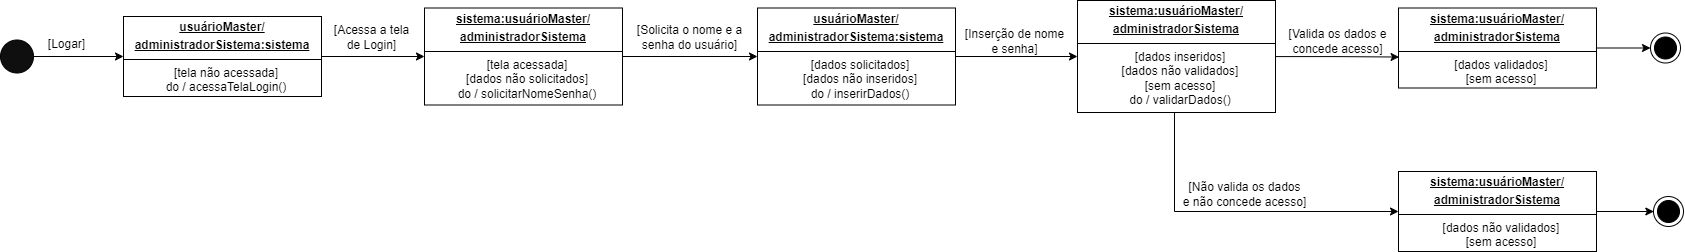

The diagram above was exported from draw.io. Its source (the exported page's mxGraphModel, read from the mxfile embedded in the PNG):
<mxGraphModel dx="2171" dy="1076" grid="0" gridSize="10" guides="1" tooltips="1" connect="1" arrows="1" fold="1" page="1" pageScale="1" pageWidth="827" pageHeight="1169" math="0" shadow="0">
  <root>
    <mxCell id="0" />
    <mxCell id="1" parent="0" />
    <mxCell id="BuS9KghKbcs4ADZbtu5D-1" style="edgeStyle=orthogonalEdgeStyle;rounded=0;orthogonalLoop=1;jettySize=auto;html=1;entryX=0;entryY=0.5;entryDx=0;entryDy=0;" edge="1" parent="1" source="BuS9KghKbcs4ADZbtu5D-2" target="BuS9KghKbcs4ADZbtu5D-4">
      <mxGeometry relative="1" as="geometry" />
    </mxCell>
    <mxCell id="BuS9KghKbcs4ADZbtu5D-2" value="" style="ellipse;whiteSpace=wrap;html=1;aspect=fixed;fillColor=#0F0F0F;" vertex="1" parent="1">
      <mxGeometry x="37" y="248.5" width="33" height="33" as="geometry" />
    </mxCell>
    <mxCell id="BuS9KghKbcs4ADZbtu5D-3" style="edgeStyle=orthogonalEdgeStyle;rounded=0;orthogonalLoop=1;jettySize=auto;html=1;entryX=0;entryY=0.5;entryDx=0;entryDy=0;" edge="1" parent="1" source="BuS9KghKbcs4ADZbtu5D-4" target="BuS9KghKbcs4ADZbtu5D-9">
      <mxGeometry relative="1" as="geometry" />
    </mxCell>
    <mxCell id="BuS9KghKbcs4ADZbtu5D-4" value="&lt;p style=&quot;margin:0px;margin-top:4px;text-align:center;text-decoration:underline;&quot;&gt;&lt;b&gt;usuárioMaster/&lt;/b&gt;&lt;/p&gt;&lt;p style=&quot;margin:0px;margin-top:4px;text-align:center;text-decoration:underline;&quot;&gt;&lt;b&gt;administradorSistema:sistema&lt;/b&gt;&lt;/p&gt;&lt;hr size=&quot;1&quot; style=&quot;border-style:solid;&quot;&gt;&lt;p style=&quot;text-align: center; margin: 0px 0px 0px 8px;&quot;&gt;[tela não acessada]&lt;/p&gt;&lt;p style=&quot;text-align: center; margin: 0px 0px 0px 8px;&quot;&gt;do / acessaTelaLogin()&lt;/p&gt;" style="verticalAlign=top;align=left;overflow=fill;html=1;whiteSpace=wrap;" vertex="1" parent="1">
      <mxGeometry x="160" y="225" width="198" height="80" as="geometry" />
    </mxCell>
    <mxCell id="BuS9KghKbcs4ADZbtu5D-5" value="[Logar&lt;span style=&quot;background-color: initial;&quot;&gt;]&lt;/span&gt;" style="text;html=1;align=center;verticalAlign=middle;resizable=0;points=[];autosize=1;strokeColor=none;fillColor=none;" vertex="1" parent="1">
      <mxGeometry x="75" y="240" width="55" height="26" as="geometry" />
    </mxCell>
    <mxCell id="BuS9KghKbcs4ADZbtu5D-38" style="edgeStyle=orthogonalEdgeStyle;rounded=0;orthogonalLoop=1;jettySize=auto;html=1;entryX=0;entryY=0.5;entryDx=0;entryDy=0;" edge="1" parent="1" source="BuS9KghKbcs4ADZbtu5D-9" target="BuS9KghKbcs4ADZbtu5D-12">
      <mxGeometry relative="1" as="geometry" />
    </mxCell>
    <mxCell id="BuS9KghKbcs4ADZbtu5D-9" value="&lt;p style=&quot;margin:0px;margin-top:4px;text-align:center;text-decoration:underline;&quot;&gt;&lt;b style=&quot;background-color: initial;&quot;&gt;sistema:&lt;/b&gt;&lt;b&gt;usuárioMaster/&lt;/b&gt;&lt;/p&gt;&lt;p style=&quot;margin:0px;margin-top:4px;text-align:center;text-decoration:underline;&quot;&gt;&lt;b&gt;administradorSistema&lt;/b&gt;&lt;/p&gt;&lt;hr size=&quot;1&quot; style=&quot;border-style:solid;&quot;&gt;&lt;p style=&quot;text-align: center; margin: 0px 0px 0px 8px;&quot;&gt;[tela acessada]&lt;/p&gt;&lt;p style=&quot;text-align: center; margin: 0px 0px 0px 8px;&quot;&gt;[dados não solicitados]&lt;/p&gt;&lt;p style=&quot;text-align: center; margin: 0px 0px 0px 8px;&quot;&gt;do / solicitarNomeSenha()&lt;/p&gt;" style="verticalAlign=top;align=left;overflow=fill;html=1;whiteSpace=wrap;" vertex="1" parent="1">
      <mxGeometry x="461" y="216.5" width="198" height="97" as="geometry" />
    </mxCell>
    <mxCell id="BuS9KghKbcs4ADZbtu5D-10" value="[Acessa a tela&lt;div&gt;&lt;span style=&quot;background-color: initial;&quot;&gt;de Login]&lt;/span&gt;&lt;/div&gt;" style="text;html=1;align=center;verticalAlign=middle;resizable=0;points=[];autosize=1;strokeColor=none;fillColor=none;" vertex="1" parent="1">
      <mxGeometry x="361" y="225" width="93" height="41" as="geometry" />
    </mxCell>
    <mxCell id="BuS9KghKbcs4ADZbtu5D-39" style="edgeStyle=orthogonalEdgeStyle;rounded=0;orthogonalLoop=1;jettySize=auto;html=1;entryX=0;entryY=0.5;entryDx=0;entryDy=0;" edge="1" parent="1" source="BuS9KghKbcs4ADZbtu5D-12" target="BuS9KghKbcs4ADZbtu5D-26">
      <mxGeometry relative="1" as="geometry" />
    </mxCell>
    <mxCell id="BuS9KghKbcs4ADZbtu5D-12" value="&lt;p style=&quot;margin:0px;margin-top:4px;text-align:center;text-decoration:underline;&quot;&gt;&lt;b&gt;usuárioMaster/&lt;/b&gt;&lt;/p&gt;&lt;p style=&quot;margin:0px;margin-top:4px;text-align:center;text-decoration:underline;&quot;&gt;&lt;b&gt;administradorSistema:sistema&lt;/b&gt;&lt;/p&gt;&lt;hr size=&quot;1&quot; style=&quot;border-style:solid;&quot;&gt;&lt;p style=&quot;text-align: center; margin: 0px 0px 0px 8px;&quot;&gt;[dados solicitados]&lt;/p&gt;&lt;p style=&quot;text-align: center; margin: 0px 0px 0px 8px;&quot;&gt;[dados não inseridos]&lt;/p&gt;&lt;p style=&quot;text-align: center; margin: 0px 0px 0px 8px;&quot;&gt;do / inserirDados()&lt;/p&gt;" style="verticalAlign=top;align=left;overflow=fill;html=1;whiteSpace=wrap;" vertex="1" parent="1">
      <mxGeometry x="794" y="216.5" width="198" height="97" as="geometry" />
    </mxCell>
    <mxCell id="BuS9KghKbcs4ADZbtu5D-13" value="[Solicita o nome e a&lt;div&gt;&lt;span style=&quot;background-color: initial;&quot;&gt;senha do usuário]&lt;/span&gt;&lt;/div&gt;" style="text;html=1;align=center;verticalAlign=middle;resizable=0;points=[];autosize=1;strokeColor=none;fillColor=none;" vertex="1" parent="1">
      <mxGeometry x="664" y="225" width="123" height="41" as="geometry" />
    </mxCell>
    <mxCell id="BuS9KghKbcs4ADZbtu5D-45" style="edgeStyle=orthogonalEdgeStyle;rounded=0;orthogonalLoop=1;jettySize=auto;html=1;entryX=0;entryY=0.5;entryDx=0;entryDy=0;" edge="1" parent="1" source="BuS9KghKbcs4ADZbtu5D-26" target="BuS9KghKbcs4ADZbtu5D-42">
      <mxGeometry relative="1" as="geometry">
        <Array as="points">
          <mxPoint x="1211" y="420" />
        </Array>
      </mxGeometry>
    </mxCell>
    <mxCell id="BuS9KghKbcs4ADZbtu5D-26" value="&lt;p style=&quot;margin:0px;margin-top:4px;text-align:center;text-decoration:underline;&quot;&gt;&lt;b style=&quot;background-color: initial;&quot;&gt;sistema:&lt;/b&gt;&lt;b&gt;usuárioMaster/&lt;/b&gt;&lt;/p&gt;&lt;p style=&quot;margin:0px;margin-top:4px;text-align:center;text-decoration:underline;&quot;&gt;&lt;b&gt;administradorSistema&lt;/b&gt;&lt;/p&gt;&lt;hr size=&quot;1&quot; style=&quot;border-style:solid;&quot;&gt;&lt;p style=&quot;text-align: center; margin: 0px 0px 0px 8px;&quot;&gt;[dados inseridos]&lt;/p&gt;&lt;p style=&quot;text-align: center; margin: 0px 0px 0px 8px;&quot;&gt;[dados não validados]&lt;/p&gt;&lt;p style=&quot;text-align: center; margin: 0px 0px 0px 8px;&quot;&gt;[sem acesso]&lt;/p&gt;&lt;p style=&quot;text-align: center; margin: 0px 0px 0px 8px;&quot;&gt;do / validarDados&lt;span style=&quot;background-color: initial;&quot;&gt;()&lt;/span&gt;&lt;/p&gt;" style="verticalAlign=top;align=left;overflow=fill;html=1;whiteSpace=wrap;" vertex="1" parent="1">
      <mxGeometry x="1114" y="209" width="198" height="112" as="geometry" />
    </mxCell>
    <mxCell id="BuS9KghKbcs4ADZbtu5D-27" value="[Inserção de nome&lt;div&gt;&lt;span style=&quot;background-color: initial;&quot;&gt;e senha]&lt;/span&gt;&lt;/div&gt;" style="text;html=1;align=center;verticalAlign=middle;resizable=0;points=[];autosize=1;strokeColor=none;fillColor=none;" vertex="1" parent="1">
      <mxGeometry x="992" y="229" width="117" height="41" as="geometry" />
    </mxCell>
    <mxCell id="BuS9KghKbcs4ADZbtu5D-53" style="edgeStyle=orthogonalEdgeStyle;rounded=0;orthogonalLoop=1;jettySize=auto;html=1;entryX=0;entryY=0.5;entryDx=0;entryDy=0;" edge="1" parent="1" source="BuS9KghKbcs4ADZbtu5D-30" target="BuS9KghKbcs4ADZbtu5D-37">
      <mxGeometry relative="1" as="geometry" />
    </mxCell>
    <mxCell id="BuS9KghKbcs4ADZbtu5D-30" value="&lt;p style=&quot;margin:0px;margin-top:4px;text-align:center;text-decoration:underline;&quot;&gt;&lt;b style=&quot;background-color: initial;&quot;&gt;sistema:&lt;/b&gt;&lt;b&gt;usuárioMaster/&lt;/b&gt;&lt;/p&gt;&lt;p style=&quot;margin:0px;margin-top:4px;text-align:center;text-decoration:underline;&quot;&gt;&lt;b&gt;administradorSistema&lt;/b&gt;&lt;/p&gt;&lt;hr size=&quot;1&quot; style=&quot;border-style:solid;&quot;&gt;&lt;p style=&quot;text-align: center; margin: 0px 0px 0px 8px;&quot;&gt;[dados validados]&lt;/p&gt;&lt;p style=&quot;text-align: center; margin: 0px 0px 0px 8px;&quot;&gt;[sem acesso]&lt;/p&gt;" style="verticalAlign=top;align=left;overflow=fill;html=1;whiteSpace=wrap;" vertex="1" parent="1">
      <mxGeometry x="1435" y="216.5" width="198" height="80" as="geometry" />
    </mxCell>
    <mxCell id="BuS9KghKbcs4ADZbtu5D-31" value="[Valida os dados e&lt;div&gt;&lt;span style=&quot;background-color: initial;&quot;&gt;concede acesso]&lt;/span&gt;&lt;/div&gt;" style="text;html=1;align=center;verticalAlign=middle;resizable=0;points=[];autosize=1;strokeColor=none;fillColor=none;" vertex="1" parent="1">
      <mxGeometry x="1316" y="229" width="116" height="41" as="geometry" />
    </mxCell>
    <mxCell id="BuS9KghKbcs4ADZbtu5D-37" value="" style="ellipse;html=1;shape=endState;fillColor=#000000;strokeColor=#000000;" vertex="1" parent="1">
      <mxGeometry x="1687" y="241.5" width="30" height="30" as="geometry" />
    </mxCell>
    <mxCell id="BuS9KghKbcs4ADZbtu5D-40" style="edgeStyle=orthogonalEdgeStyle;rounded=0;orthogonalLoop=1;jettySize=auto;html=1;entryX=0.003;entryY=0.613;entryDx=0;entryDy=0;entryPerimeter=0;" edge="1" parent="1" source="BuS9KghKbcs4ADZbtu5D-26" target="BuS9KghKbcs4ADZbtu5D-30">
      <mxGeometry relative="1" as="geometry" />
    </mxCell>
    <mxCell id="BuS9KghKbcs4ADZbtu5D-42" value="&lt;p style=&quot;margin:0px;margin-top:4px;text-align:center;text-decoration:underline;&quot;&gt;&lt;b style=&quot;background-color: initial;&quot;&gt;sistema:&lt;/b&gt;&lt;b&gt;usuárioMaster/&lt;/b&gt;&lt;/p&gt;&lt;p style=&quot;margin:0px;margin-top:4px;text-align:center;text-decoration:underline;&quot;&gt;&lt;b&gt;administradorSistema&lt;/b&gt;&lt;/p&gt;&lt;hr size=&quot;1&quot; style=&quot;border-style:solid;&quot;&gt;&lt;p style=&quot;text-align: center; margin: 0px 0px 0px 8px;&quot;&gt;[dados não validados]&lt;/p&gt;&lt;p style=&quot;text-align: center; margin: 0px 0px 0px 8px;&quot;&gt;[sem acesso]&lt;/p&gt;" style="verticalAlign=top;align=left;overflow=fill;html=1;whiteSpace=wrap;" vertex="1" parent="1">
      <mxGeometry x="1435" y="380" width="198" height="80" as="geometry" />
    </mxCell>
    <mxCell id="BuS9KghKbcs4ADZbtu5D-43" style="edgeStyle=orthogonalEdgeStyle;rounded=0;orthogonalLoop=1;jettySize=auto;html=1;" edge="1" parent="1">
      <mxGeometry relative="1" as="geometry">
        <mxPoint x="1690.3333333333335" y="420" as="targetPoint" />
        <mxPoint x="1633" y="420" as="sourcePoint" />
      </mxGeometry>
    </mxCell>
    <mxCell id="BuS9KghKbcs4ADZbtu5D-44" value="" style="ellipse;html=1;shape=endState;fillColor=#000000;strokeColor=#000000;" vertex="1" parent="1">
      <mxGeometry x="1690" y="405" width="30" height="30" as="geometry" />
    </mxCell>
    <mxCell id="BuS9KghKbcs4ADZbtu5D-46" value="[Não valida os dados&lt;div&gt;e não concede acesso]&lt;/div&gt;" style="text;html=1;align=center;verticalAlign=middle;resizable=0;points=[];autosize=1;strokeColor=none;fillColor=none;" vertex="1" parent="1">
      <mxGeometry x="1210" y="382" width="141" height="41" as="geometry" />
    </mxCell>
  </root>
</mxGraphModel>